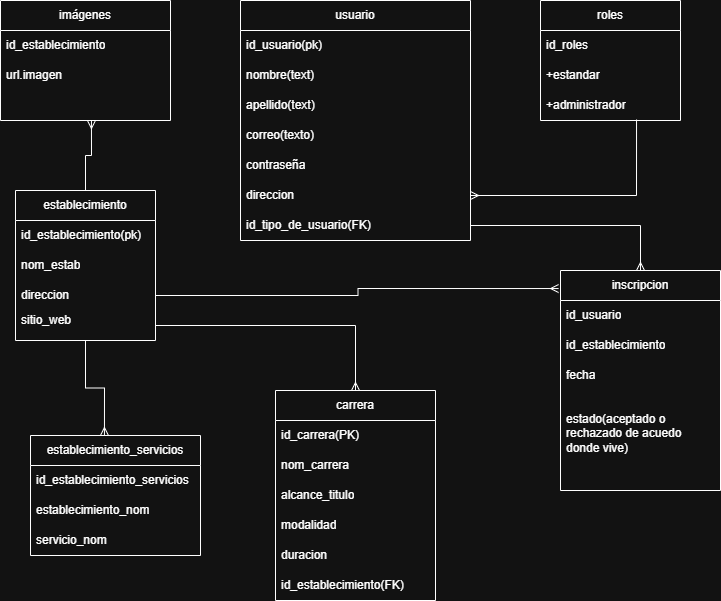

The diagram above was exported from draw.io. Its source (the exported page's mxGraphModel, read from the mxfile embedded in the PNG):
<mxGraphModel dx="1426" dy="749" grid="1" gridSize="10" guides="1" tooltips="1" connect="1" arrows="1" fold="1" page="1" pageScale="1" pageWidth="827" pageHeight="1169" math="0" shadow="0">
  <root>
    <mxCell id="0" />
    <mxCell id="1" parent="0" />
    <mxCell id="FRvV50Bc366Ae087ieRI-1" value="&lt;font style=&quot;vertical-align: inherit;&quot;&gt;&lt;font style=&quot;vertical-align: inherit;&quot;&gt;usuario&lt;/font&gt;&lt;/font&gt;" style="swimlane;fontStyle=0;childLayout=stackLayout;horizontal=1;startSize=30;horizontalStack=0;resizeParent=1;resizeParentMax=0;resizeLast=0;collapsible=1;marginBottom=0;whiteSpace=wrap;html=1;" parent="1" vertex="1">
      <mxGeometry x="270" y="30" width="230" height="240" as="geometry" />
    </mxCell>
    <mxCell id="FRvV50Bc366Ae087ieRI-13" value="id_usuario(pk)" style="text;align=left;verticalAlign=middle;spacingLeft=4;spacingRight=4;overflow=hidden;points=[[0,0.5],[1,0.5]];portConstraint=eastwest;rotatable=0;whiteSpace=wrap;html=1;" parent="FRvV50Bc366Ae087ieRI-1" vertex="1">
      <mxGeometry y="30" width="230" height="30" as="geometry" />
    </mxCell>
    <mxCell id="FRvV50Bc366Ae087ieRI-2" value="nombre(text)" style="text;strokeColor=none;fillColor=none;align=left;verticalAlign=middle;spacingLeft=4;spacingRight=4;overflow=hidden;points=[[0,0.5],[1,0.5]];portConstraint=eastwest;rotatable=0;whiteSpace=wrap;html=1;" parent="FRvV50Bc366Ae087ieRI-1" vertex="1">
      <mxGeometry y="60" width="230" height="30" as="geometry" />
    </mxCell>
    <mxCell id="FRvV50Bc366Ae087ieRI-3" value="apellido(text)" style="text;strokeColor=none;fillColor=none;align=left;verticalAlign=middle;spacingLeft=4;spacingRight=4;overflow=hidden;points=[[0,0.5],[1,0.5]];portConstraint=eastwest;rotatable=0;whiteSpace=wrap;html=1;" parent="FRvV50Bc366Ae087ieRI-1" vertex="1">
      <mxGeometry y="90" width="230" height="30" as="geometry" />
    </mxCell>
    <mxCell id="FRvV50Bc366Ae087ieRI-4" value="&lt;div&gt;&lt;div&gt;&lt;font style=&quot;vertical-align: inherit;&quot;&gt;&lt;font style=&quot;vertical-align: inherit;&quot;&gt;correo(texto)&lt;/font&gt;&lt;/font&gt;&lt;/div&gt;&lt;/div&gt;" style="text;strokeColor=none;fillColor=none;align=left;verticalAlign=middle;spacingLeft=4;spacingRight=4;overflow=hidden;points=[[0,0.5],[1,0.5]];portConstraint=eastwest;rotatable=0;whiteSpace=wrap;html=1;" parent="FRvV50Bc366Ae087ieRI-1" vertex="1">
      <mxGeometry y="120" width="230" height="30" as="geometry" />
    </mxCell>
    <mxCell id="KsDB2pyTyKFO67zaqwgK-9" value="contraseña" style="text;strokeColor=none;fillColor=none;align=left;verticalAlign=middle;spacingLeft=4;spacingRight=4;overflow=hidden;points=[[0,0.5],[1,0.5]];portConstraint=eastwest;rotatable=0;whiteSpace=wrap;html=1;" parent="FRvV50Bc366Ae087ieRI-1" vertex="1">
      <mxGeometry y="150" width="230" height="30" as="geometry" />
    </mxCell>
    <mxCell id="1tF67C_wF6xlgL1Hq89J-25" value="direccion" style="text;strokeColor=none;fillColor=none;align=left;verticalAlign=middle;spacingLeft=4;spacingRight=4;overflow=hidden;points=[[0,0.5],[1,0.5]];portConstraint=eastwest;rotatable=0;whiteSpace=wrap;html=1;" parent="FRvV50Bc366Ae087ieRI-1" vertex="1">
      <mxGeometry y="180" width="230" height="30" as="geometry" />
    </mxCell>
    <mxCell id="KsDB2pyTyKFO67zaqwgK-5" value="id_tipo_de_usuario(FK)" style="text;strokeColor=none;fillColor=none;align=left;verticalAlign=middle;spacingLeft=4;spacingRight=4;overflow=hidden;points=[[0,0.5],[1,0.5]];portConstraint=eastwest;rotatable=0;whiteSpace=wrap;html=1;" parent="FRvV50Bc366Ae087ieRI-1" vertex="1">
      <mxGeometry y="210" width="230" height="30" as="geometry" />
    </mxCell>
    <mxCell id="FRvV50Bc366Ae087ieRI-14" value="establecimiento" style="swimlane;fontStyle=0;childLayout=stackLayout;horizontal=1;startSize=30;horizontalStack=0;resizeParent=1;resizeParentMax=0;resizeLast=0;collapsible=1;marginBottom=0;whiteSpace=wrap;html=1;" parent="1" vertex="1">
      <mxGeometry x="45" y="220" width="140" height="150" as="geometry" />
    </mxCell>
    <mxCell id="WrugDOSw0_qevO1C-1gg-3" value="id_establecimiento(pk)" style="text;strokeColor=none;fillColor=none;align=left;verticalAlign=middle;spacingLeft=4;spacingRight=4;overflow=hidden;points=[[0,0.5],[1,0.5]];portConstraint=eastwest;rotatable=0;whiteSpace=wrap;html=1;" parent="FRvV50Bc366Ae087ieRI-14" vertex="1">
      <mxGeometry y="30" width="140" height="30" as="geometry" />
    </mxCell>
    <mxCell id="FRvV50Bc366Ae087ieRI-16" value="nom_estab" style="text;strokeColor=none;fillColor=none;align=left;verticalAlign=middle;spacingLeft=4;spacingRight=4;overflow=hidden;points=[[0,0.5],[1,0.5]];portConstraint=eastwest;rotatable=0;whiteSpace=wrap;html=1;" parent="FRvV50Bc366Ae087ieRI-14" vertex="1">
      <mxGeometry y="60" width="140" height="30" as="geometry" />
    </mxCell>
    <mxCell id="FRvV50Bc366Ae087ieRI-15" value="direccion" style="text;strokeColor=none;fillColor=none;align=left;verticalAlign=middle;spacingLeft=4;spacingRight=4;overflow=hidden;points=[[0,0.5],[1,0.5]];portConstraint=eastwest;rotatable=0;whiteSpace=wrap;html=1;" parent="FRvV50Bc366Ae087ieRI-14" vertex="1">
      <mxGeometry y="90" width="140" height="30" as="geometry" />
    </mxCell>
    <mxCell id="FRvV50Bc366Ae087ieRI-17" value="sitio_web&lt;div&gt;&lt;br&gt;&lt;/div&gt;" style="text;strokeColor=none;fillColor=none;align=left;verticalAlign=middle;spacingLeft=4;spacingRight=4;overflow=hidden;points=[[0,0.5],[1,0.5]];portConstraint=eastwest;rotatable=0;whiteSpace=wrap;html=1;" parent="FRvV50Bc366Ae087ieRI-14" vertex="1">
      <mxGeometry y="120" width="140" height="30" as="geometry" />
    </mxCell>
    <mxCell id="FRvV50Bc366Ae087ieRI-24" value="&lt;font style=&quot;vertical-align: inherit;&quot;&gt;&lt;font style=&quot;vertical-align: inherit;&quot;&gt;roles&lt;/font&gt;&lt;/font&gt;" style="swimlane;fontStyle=0;childLayout=stackLayout;horizontal=1;startSize=30;horizontalStack=0;resizeParent=1;resizeParentMax=0;resizeLast=0;collapsible=1;marginBottom=0;whiteSpace=wrap;html=1;" parent="1" vertex="1">
      <mxGeometry x="570" y="30" width="140" height="120" as="geometry">
        <mxRectangle x="380" y="85" width="130" height="30" as="alternateBounds" />
      </mxGeometry>
    </mxCell>
    <mxCell id="KsDB2pyTyKFO67zaqwgK-6" value="&lt;font style=&quot;vertical-align: inherit;&quot;&gt;&lt;font style=&quot;vertical-align: inherit;&quot;&gt;id_roles&lt;/font&gt;&lt;/font&gt;" style="text;strokeColor=none;fillColor=none;align=left;verticalAlign=middle;spacingLeft=4;spacingRight=4;overflow=hidden;points=[[0,0.5],[1,0.5]];portConstraint=eastwest;rotatable=0;whiteSpace=wrap;html=1;" parent="FRvV50Bc366Ae087ieRI-24" vertex="1">
      <mxGeometry y="30" width="140" height="30" as="geometry" />
    </mxCell>
    <mxCell id="FRvV50Bc366Ae087ieRI-25" value="+estandar" style="text;strokeColor=none;fillColor=none;align=left;verticalAlign=middle;spacingLeft=4;spacingRight=4;overflow=hidden;points=[[0,0.5],[1,0.5]];portConstraint=eastwest;rotatable=0;whiteSpace=wrap;html=1;" parent="FRvV50Bc366Ae087ieRI-24" vertex="1">
      <mxGeometry y="60" width="140" height="30" as="geometry" />
    </mxCell>
    <mxCell id="FRvV50Bc366Ae087ieRI-26" value="+administrador" style="text;strokeColor=none;fillColor=none;align=left;verticalAlign=middle;spacingLeft=4;spacingRight=4;overflow=hidden;points=[[0,0.5],[1,0.5]];portConstraint=eastwest;rotatable=0;whiteSpace=wrap;html=1;" parent="FRvV50Bc366Ae087ieRI-24" vertex="1">
      <mxGeometry y="90" width="140" height="30" as="geometry" />
    </mxCell>
    <mxCell id="1tF67C_wF6xlgL1Hq89J-6" value="carrera" style="swimlane;fontStyle=0;childLayout=stackLayout;horizontal=1;startSize=30;horizontalStack=0;resizeParent=1;resizeParentMax=0;resizeLast=0;collapsible=1;marginBottom=0;whiteSpace=wrap;html=1;" parent="1" vertex="1">
      <mxGeometry x="305" y="420" width="160" height="210" as="geometry" />
    </mxCell>
    <mxCell id="KsDB2pyTyKFO67zaqwgK-7" value="id_carrera(PK)" style="text;strokeColor=none;fillColor=none;align=left;verticalAlign=middle;spacingLeft=4;spacingRight=4;overflow=hidden;points=[[0,0.5],[1,0.5]];portConstraint=eastwest;rotatable=0;whiteSpace=wrap;html=1;" parent="1tF67C_wF6xlgL1Hq89J-6" vertex="1">
      <mxGeometry y="30" width="160" height="30" as="geometry" />
    </mxCell>
    <mxCell id="1tF67C_wF6xlgL1Hq89J-8" value="nom_carrera" style="text;strokeColor=none;fillColor=none;align=left;verticalAlign=middle;spacingLeft=4;spacingRight=4;overflow=hidden;points=[[0,0.5],[1,0.5]];portConstraint=eastwest;rotatable=0;whiteSpace=wrap;html=1;" parent="1tF67C_wF6xlgL1Hq89J-6" vertex="1">
      <mxGeometry y="60" width="160" height="30" as="geometry" />
    </mxCell>
    <mxCell id="1tF67C_wF6xlgL1Hq89J-26" value="alcance_titulo" style="text;strokeColor=none;fillColor=none;align=left;verticalAlign=middle;spacingLeft=4;spacingRight=4;overflow=hidden;points=[[0,0.5],[1,0.5]];portConstraint=eastwest;rotatable=0;whiteSpace=wrap;html=1;" parent="1tF67C_wF6xlgL1Hq89J-6" vertex="1">
      <mxGeometry y="90" width="160" height="30" as="geometry" />
    </mxCell>
    <mxCell id="WrugDOSw0_qevO1C-1gg-2" value="&lt;div&gt;modalidad&lt;/div&gt;" style="text;strokeColor=none;fillColor=none;align=left;verticalAlign=middle;spacingLeft=4;spacingRight=4;overflow=hidden;points=[[0,0.5],[1,0.5]];portConstraint=eastwest;rotatable=0;whiteSpace=wrap;html=1;" parent="1tF67C_wF6xlgL1Hq89J-6" vertex="1">
      <mxGeometry y="120" width="160" height="30" as="geometry" />
    </mxCell>
    <mxCell id="WrugDOSw0_qevO1C-1gg-16" value="duracion" style="text;strokeColor=none;fillColor=none;align=left;verticalAlign=middle;spacingLeft=4;spacingRight=4;overflow=hidden;points=[[0,0.5],[1,0.5]];portConstraint=eastwest;rotatable=0;whiteSpace=wrap;html=1;" parent="1tF67C_wF6xlgL1Hq89J-6" vertex="1">
      <mxGeometry y="150" width="160" height="30" as="geometry" />
    </mxCell>
    <mxCell id="WrugDOSw0_qevO1C-1gg-18" value="id_establecimiento(FK)" style="text;align=left;verticalAlign=middle;spacingLeft=4;spacingRight=4;overflow=hidden;points=[[0,0.5],[1,0.5]];portConstraint=eastwest;rotatable=0;whiteSpace=wrap;html=1;" parent="1tF67C_wF6xlgL1Hq89J-6" vertex="1">
      <mxGeometry y="180" width="160" height="30" as="geometry" />
    </mxCell>
    <mxCell id="1tF67C_wF6xlgL1Hq89J-12" value="establecimiento_servicios" style="swimlane;fontStyle=0;childLayout=stackLayout;horizontal=1;startSize=30;horizontalStack=0;resizeParent=1;resizeParentMax=0;resizeLast=0;collapsible=1;marginBottom=0;whiteSpace=wrap;html=1;" parent="1" vertex="1">
      <mxGeometry x="60" y="465" width="170" height="120" as="geometry" />
    </mxCell>
    <mxCell id="1tF67C_wF6xlgL1Hq89J-15" value="id_establecimiento_servicios" style="text;strokeColor=none;fillColor=none;align=left;verticalAlign=middle;spacingLeft=4;spacingRight=4;overflow=hidden;points=[[0,0.5],[1,0.5]];portConstraint=eastwest;rotatable=0;whiteSpace=wrap;html=1;" parent="1tF67C_wF6xlgL1Hq89J-12" vertex="1">
      <mxGeometry y="30" width="170" height="30" as="geometry" />
    </mxCell>
    <mxCell id="1tF67C_wF6xlgL1Hq89J-13" value="establecimiento_nom" style="text;strokeColor=none;fillColor=none;align=left;verticalAlign=middle;spacingLeft=4;spacingRight=4;overflow=hidden;points=[[0,0.5],[1,0.5]];portConstraint=eastwest;rotatable=0;whiteSpace=wrap;html=1;" parent="1tF67C_wF6xlgL1Hq89J-12" vertex="1">
      <mxGeometry y="60" width="170" height="30" as="geometry" />
    </mxCell>
    <mxCell id="1tF67C_wF6xlgL1Hq89J-14" value="servicio_nom" style="text;strokeColor=none;fillColor=none;align=left;verticalAlign=middle;spacingLeft=4;spacingRight=4;overflow=hidden;points=[[0,0.5],[1,0.5]];portConstraint=eastwest;rotatable=0;whiteSpace=wrap;html=1;" parent="1tF67C_wF6xlgL1Hq89J-12" vertex="1">
      <mxGeometry y="90" width="170" height="30" as="geometry" />
    </mxCell>
    <mxCell id="1tF67C_wF6xlgL1Hq89J-17" value="imágenes" style="swimlane;fontStyle=0;childLayout=stackLayout;horizontal=1;startSize=30;horizontalStack=0;resizeParent=1;resizeParentMax=0;resizeLast=0;collapsible=1;marginBottom=0;whiteSpace=wrap;html=1;" parent="1" vertex="1">
      <mxGeometry x="30" y="30" width="170" height="120" as="geometry" />
    </mxCell>
    <mxCell id="1tF67C_wF6xlgL1Hq89J-18" value="id_establecimiento" style="text;strokeColor=none;fillColor=none;align=left;verticalAlign=middle;spacingLeft=4;spacingRight=4;overflow=hidden;points=[[0,0.5],[1,0.5]];portConstraint=eastwest;rotatable=0;whiteSpace=wrap;html=1;" parent="1tF67C_wF6xlgL1Hq89J-17" vertex="1">
      <mxGeometry y="30" width="170" height="30" as="geometry" />
    </mxCell>
    <mxCell id="1tF67C_wF6xlgL1Hq89J-19" value="url.imagen" style="text;strokeColor=none;fillColor=none;align=left;verticalAlign=middle;spacingLeft=4;spacingRight=4;overflow=hidden;points=[[0,0.5],[1,0.5]];portConstraint=eastwest;rotatable=0;whiteSpace=wrap;html=1;" parent="1tF67C_wF6xlgL1Hq89J-17" vertex="1">
      <mxGeometry y="60" width="170" height="30" as="geometry" />
    </mxCell>
    <mxCell id="1tF67C_wF6xlgL1Hq89J-20" value="&lt;div&gt;&lt;br&gt;&lt;/div&gt;" style="text;strokeColor=none;fillColor=none;align=left;verticalAlign=middle;spacingLeft=4;spacingRight=4;overflow=hidden;points=[[0,0.5],[1,0.5]];portConstraint=eastwest;rotatable=0;whiteSpace=wrap;html=1;" parent="1tF67C_wF6xlgL1Hq89J-17" vertex="1">
      <mxGeometry y="90" width="170" height="30" as="geometry" />
    </mxCell>
    <mxCell id="WrugDOSw0_qevO1C-1gg-10" value="inscripcion" style="swimlane;fontStyle=0;childLayout=stackLayout;horizontal=1;startSize=30;horizontalStack=0;resizeParent=1;resizeParentMax=0;resizeLast=0;collapsible=1;marginBottom=0;whiteSpace=wrap;html=1;" parent="1" vertex="1">
      <mxGeometry x="590" y="300" width="160" height="220" as="geometry" />
    </mxCell>
    <mxCell id="WrugDOSw0_qevO1C-1gg-11" value="id_usuario" style="text;strokeColor=none;fillColor=none;align=left;verticalAlign=middle;spacingLeft=4;spacingRight=4;overflow=hidden;points=[[0,0.5],[1,0.5]];portConstraint=eastwest;rotatable=0;whiteSpace=wrap;html=1;" parent="WrugDOSw0_qevO1C-1gg-10" vertex="1">
      <mxGeometry y="30" width="160" height="30" as="geometry" />
    </mxCell>
    <mxCell id="WrugDOSw0_qevO1C-1gg-12" value="id_establecimiento" style="text;strokeColor=none;fillColor=none;align=left;verticalAlign=middle;spacingLeft=4;spacingRight=4;overflow=hidden;points=[[0,0.5],[1,0.5]];portConstraint=eastwest;rotatable=0;whiteSpace=wrap;html=1;" parent="WrugDOSw0_qevO1C-1gg-10" vertex="1">
      <mxGeometry y="60" width="160" height="30" as="geometry" />
    </mxCell>
    <mxCell id="KsDB2pyTyKFO67zaqwgK-10" value="fecha" style="text;strokeColor=none;fillColor=none;align=left;verticalAlign=middle;spacingLeft=4;spacingRight=4;overflow=hidden;points=[[0,0.5],[1,0.5]];portConstraint=eastwest;rotatable=0;whiteSpace=wrap;html=1;" parent="WrugDOSw0_qevO1C-1gg-10" vertex="1">
      <mxGeometry y="90" width="160" height="30" as="geometry" />
    </mxCell>
    <mxCell id="KsDB2pyTyKFO67zaqwgK-11" value="estado(aceptado o rechazado de acuedo donde vive)&lt;div&gt;&lt;br&gt;&lt;/div&gt;" style="text;strokeColor=none;fillColor=none;align=left;verticalAlign=middle;spacingLeft=4;spacingRight=4;overflow=hidden;points=[[0,0.5],[1,0.5]];portConstraint=eastwest;rotatable=0;whiteSpace=wrap;html=1;" parent="WrugDOSw0_qevO1C-1gg-10" vertex="1">
      <mxGeometry y="120" width="160" height="100" as="geometry" />
    </mxCell>
    <mxCell id="nPkcFinO6apKt8ZOa4tY-15" style="edgeStyle=orthogonalEdgeStyle;rounded=0;orthogonalLoop=1;jettySize=auto;html=1;entryX=0.686;entryY=0.967;entryDx=0;entryDy=0;entryPerimeter=0;endArrow=none;endFill=0;startFill=0;startArrow=ERmany;" edge="1" parent="1" source="1tF67C_wF6xlgL1Hq89J-25" target="FRvV50Bc366Ae087ieRI-26">
      <mxGeometry relative="1" as="geometry" />
    </mxCell>
    <mxCell id="nPkcFinO6apKt8ZOa4tY-16" style="edgeStyle=orthogonalEdgeStyle;rounded=0;orthogonalLoop=1;jettySize=auto;html=1;endArrow=ERmany;endFill=0;" edge="1" parent="1" source="KsDB2pyTyKFO67zaqwgK-5" target="WrugDOSw0_qevO1C-1gg-10">
      <mxGeometry relative="1" as="geometry" />
    </mxCell>
    <mxCell id="nPkcFinO6apKt8ZOa4tY-17" style="edgeStyle=orthogonalEdgeStyle;rounded=0;orthogonalLoop=1;jettySize=auto;html=1;entryX=-0.012;entryY=0.082;entryDx=0;entryDy=0;entryPerimeter=0;endArrow=ERmany;endFill=0;" edge="1" parent="1" source="FRvV50Bc366Ae087ieRI-15" target="WrugDOSw0_qevO1C-1gg-10">
      <mxGeometry relative="1" as="geometry" />
    </mxCell>
    <mxCell id="nPkcFinO6apKt8ZOa4tY-18" style="edgeStyle=orthogonalEdgeStyle;rounded=0;orthogonalLoop=1;jettySize=auto;html=1;endArrow=ERmany;endFill=0;" edge="1" parent="1" source="FRvV50Bc366Ae087ieRI-17" target="1tF67C_wF6xlgL1Hq89J-6">
      <mxGeometry relative="1" as="geometry" />
    </mxCell>
    <mxCell id="nPkcFinO6apKt8ZOa4tY-19" style="edgeStyle=orthogonalEdgeStyle;rounded=0;orthogonalLoop=1;jettySize=auto;html=1;endArrow=ERmany;endFill=0;entryX=0.535;entryY=1;entryDx=0;entryDy=0;entryPerimeter=0;" edge="1" parent="1" source="FRvV50Bc366Ae087ieRI-14" target="1tF67C_wF6xlgL1Hq89J-20">
      <mxGeometry relative="1" as="geometry">
        <mxPoint x="120" y="170" as="targetPoint" />
      </mxGeometry>
    </mxCell>
    <mxCell id="nPkcFinO6apKt8ZOa4tY-20" style="edgeStyle=orthogonalEdgeStyle;rounded=0;orthogonalLoop=1;jettySize=auto;html=1;entryX=0.435;entryY=0;entryDx=0;entryDy=0;entryPerimeter=0;endArrow=ERmany;endFill=0;" edge="1" parent="1" source="FRvV50Bc366Ae087ieRI-14" target="1tF67C_wF6xlgL1Hq89J-12">
      <mxGeometry relative="1" as="geometry" />
    </mxCell>
  </root>
</mxGraphModel>